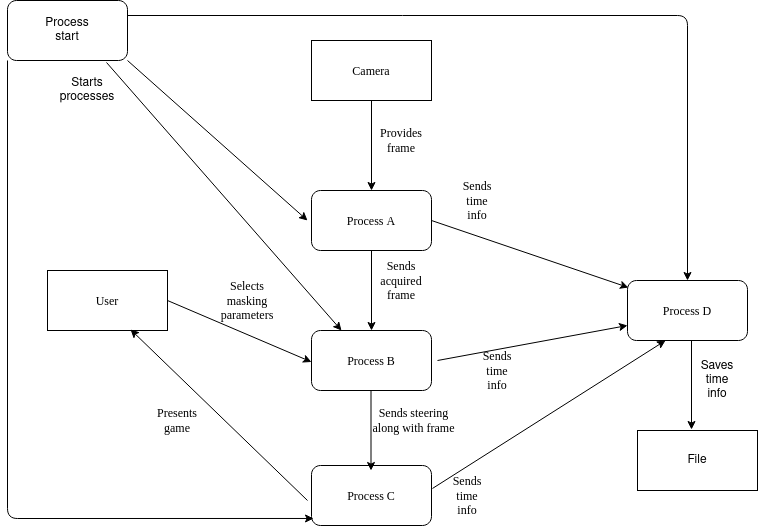

The diagram above was exported from draw.io. Its source (the exported page's mxGraphModel, read from the mxfile embedded in the PNG):
<mxGraphModel dx="1422" dy="764" grid="1" gridSize="10" guides="1" tooltips="1" connect="1" arrows="1" fold="1" page="1" pageScale="1" pageWidth="827" pageHeight="1169" math="0" shadow="0">
  <root>
    <mxCell id="0" />
    <mxCell id="1" parent="0" />
    <mxCell id="isBBYJkVRbDYHEpD7jui-3" value="Process A" style="rounded=1;whiteSpace=wrap;html=1;fontFamily=Times New Roman;" parent="1" vertex="1">
      <mxGeometry x="354" y="270" width="120" height="60" as="geometry" />
    </mxCell>
    <mxCell id="isBBYJkVRbDYHEpD7jui-4" value="&lt;div&gt;Camera&lt;/div&gt;" style="rounded=0;whiteSpace=wrap;html=1;fontFamily=Times New Roman;" parent="1" vertex="1">
      <mxGeometry x="354" y="120" width="120" height="60" as="geometry" />
    </mxCell>
    <mxCell id="isBBYJkVRbDYHEpD7jui-5" value="" style="endArrow=classic;html=1;fontFamily=Times New Roman;entryX=0.5;entryY=0;entryDx=0;entryDy=0;exitX=0.5;exitY=1;exitDx=0;exitDy=0;" parent="1" source="isBBYJkVRbDYHEpD7jui-4" target="isBBYJkVRbDYHEpD7jui-3" edge="1">
      <mxGeometry width="50" height="50" relative="1" as="geometry">
        <mxPoint x="413.5" y="185" as="sourcePoint" />
        <mxPoint x="413.5" y="255" as="targetPoint" />
      </mxGeometry>
    </mxCell>
    <mxCell id="isBBYJkVRbDYHEpD7jui-6" value="Provides frame" style="text;html=1;strokeColor=none;fillColor=none;align=center;verticalAlign=middle;whiteSpace=wrap;rounded=0;fontFamily=Times New Roman;" parent="1" vertex="1">
      <mxGeometry x="424" y="210" width="40" height="20" as="geometry" />
    </mxCell>
    <mxCell id="isBBYJkVRbDYHEpD7jui-7" value="Process B" style="rounded=1;whiteSpace=wrap;html=1;fontFamily=Times New Roman;" parent="1" vertex="1">
      <mxGeometry x="354" y="410" width="120" height="60" as="geometry" />
    </mxCell>
    <mxCell id="isBBYJkVRbDYHEpD7jui-8" value="Process C" style="rounded=1;whiteSpace=wrap;html=1;fontFamily=Times New Roman;" parent="1" vertex="1">
      <mxGeometry x="354" y="545" width="120" height="60" as="geometry" />
    </mxCell>
    <mxCell id="isBBYJkVRbDYHEpD7jui-9" value="Process D" style="rounded=1;whiteSpace=wrap;html=1;fontFamily=Times New Roman;" parent="1" vertex="1">
      <mxGeometry x="670" y="360" width="120" height="60" as="geometry" />
    </mxCell>
    <mxCell id="isBBYJkVRbDYHEpD7jui-10" value="" style="endArrow=classic;html=1;fontFamily=Times New Roman;entryX=0.5;entryY=0;entryDx=0;entryDy=0;exitX=0.5;exitY=1;exitDx=0;exitDy=0;" parent="1" source="isBBYJkVRbDYHEpD7jui-3" target="isBBYJkVRbDYHEpD7jui-7" edge="1">
      <mxGeometry width="50" height="50" relative="1" as="geometry">
        <mxPoint x="414" y="400" as="sourcePoint" />
        <mxPoint x="439" y="340" as="targetPoint" />
      </mxGeometry>
    </mxCell>
    <mxCell id="isBBYJkVRbDYHEpD7jui-12" value="Sends acquired frame" style="text;html=1;strokeColor=none;fillColor=none;align=center;verticalAlign=middle;whiteSpace=wrap;rounded=0;fontFamily=Times New Roman;" parent="1" vertex="1">
      <mxGeometry x="424" y="350" width="40" height="20" as="geometry" />
    </mxCell>
    <mxCell id="isBBYJkVRbDYHEpD7jui-13" value="" style="endArrow=classic;html=1;fontFamily=Times New Roman;entryX=0.5;entryY=0;entryDx=0;entryDy=0;exitX=0.5;exitY=1;exitDx=0;exitDy=0;" parent="1" edge="1">
      <mxGeometry width="50" height="50" relative="1" as="geometry">
        <mxPoint x="413.5" y="470" as="sourcePoint" />
        <mxPoint x="413.5" y="550" as="targetPoint" />
      </mxGeometry>
    </mxCell>
    <mxCell id="isBBYJkVRbDYHEpD7jui-14" value="Sends steering along with frame" style="text;html=1;strokeColor=none;fillColor=none;align=center;verticalAlign=middle;whiteSpace=wrap;rounded=0;fontFamily=Times New Roman;" parent="1" vertex="1">
      <mxGeometry x="414" y="490" width="85" height="20" as="geometry" />
    </mxCell>
    <mxCell id="isBBYJkVRbDYHEpD7jui-15" value="User" style="rounded=0;whiteSpace=wrap;html=1;fontFamily=Times New Roman;" parent="1" vertex="1">
      <mxGeometry x="90" y="350" width="120" height="60" as="geometry" />
    </mxCell>
    <mxCell id="isBBYJkVRbDYHEpD7jui-16" value="" style="endArrow=classic;html=1;fontFamily=Times New Roman;entryX=0.692;entryY=0.983;entryDx=0;entryDy=0;entryPerimeter=0;" parent="1" target="isBBYJkVRbDYHEpD7jui-15" edge="1">
      <mxGeometry width="50" height="50" relative="1" as="geometry">
        <mxPoint x="350" y="580" as="sourcePoint" />
        <mxPoint x="210" y="530" as="targetPoint" />
      </mxGeometry>
    </mxCell>
    <mxCell id="isBBYJkVRbDYHEpD7jui-17" value="Presents game" style="text;html=1;strokeColor=none;fillColor=none;align=center;verticalAlign=middle;whiteSpace=wrap;rounded=0;fontFamily=Times New Roman;" parent="1" vertex="1">
      <mxGeometry x="200" y="490" width="40" height="20" as="geometry" />
    </mxCell>
    <mxCell id="isBBYJkVRbDYHEpD7jui-18" value="" style="endArrow=classic;html=1;fontFamily=Times New Roman;exitX=1;exitY=0.5;exitDx=0;exitDy=0;" parent="1" source="isBBYJkVRbDYHEpD7jui-15" edge="1">
      <mxGeometry width="50" height="50" relative="1" as="geometry">
        <mxPoint x="180" y="330" as="sourcePoint" />
        <mxPoint x="354" y="441.4634146341464" as="targetPoint" />
      </mxGeometry>
    </mxCell>
    <mxCell id="isBBYJkVRbDYHEpD7jui-21" value="Selects masking parameters" style="text;html=1;strokeColor=none;fillColor=none;align=center;verticalAlign=middle;whiteSpace=wrap;rounded=0;fontFamily=Times New Roman;" parent="1" vertex="1">
      <mxGeometry x="270" y="370" width="40" height="20" as="geometry" />
    </mxCell>
    <mxCell id="isBBYJkVRbDYHEpD7jui-23" value="" style="endArrow=classic;startArrow=none;html=1;fontFamily=Times New Roman;entryX=0.317;entryY=1;entryDx=0;entryDy=0;exitX=1.008;exitY=0.383;exitDx=0;exitDy=0;exitPerimeter=0;entryPerimeter=0;startFill=0;" parent="1" source="isBBYJkVRbDYHEpD7jui-8" target="isBBYJkVRbDYHEpD7jui-9" edge="1">
      <mxGeometry width="50" height="50" relative="1" as="geometry">
        <mxPoint x="380" y="540" as="sourcePoint" />
        <mxPoint x="430" y="490" as="targetPoint" />
        <Array as="points" />
      </mxGeometry>
    </mxCell>
    <mxCell id="isBBYJkVRbDYHEpD7jui-24" value="" style="endArrow=classic;startArrow=none;html=1;fontFamily=Times New Roman;entryX=0;entryY=0.75;entryDx=0;entryDy=0;startFill=0;" parent="1" target="isBBYJkVRbDYHEpD7jui-9" edge="1">
      <mxGeometry width="50" height="50" relative="1" as="geometry">
        <mxPoint x="480" y="440" as="sourcePoint" />
        <mxPoint x="570" y="360" as="targetPoint" />
      </mxGeometry>
    </mxCell>
    <mxCell id="isBBYJkVRbDYHEpD7jui-25" value="" style="endArrow=classic;startArrow=none;html=1;fontFamily=Times New Roman;exitX=1;exitY=0.5;exitDx=0;exitDy=0;entryX=0.008;entryY=0.117;entryDx=0;entryDy=0;entryPerimeter=0;startFill=0;" parent="1" source="isBBYJkVRbDYHEpD7jui-3" target="isBBYJkVRbDYHEpD7jui-9" edge="1">
      <mxGeometry width="50" height="50" relative="1" as="geometry">
        <mxPoint x="540" y="350" as="sourcePoint" />
        <mxPoint x="590" y="300" as="targetPoint" />
      </mxGeometry>
    </mxCell>
    <mxCell id="isBBYJkVRbDYHEpD7jui-26" value="Sends time info" style="text;html=1;strokeColor=none;fillColor=none;align=center;verticalAlign=middle;whiteSpace=wrap;rounded=0;fontFamily=Times New Roman;" parent="1" vertex="1">
      <mxGeometry x="500" y="270" width="40" height="20" as="geometry" />
    </mxCell>
    <mxCell id="isBBYJkVRbDYHEpD7jui-27" value="Sends time info" style="text;html=1;strokeColor=none;fillColor=none;align=center;verticalAlign=middle;whiteSpace=wrap;rounded=0;fontFamily=Times New Roman;" parent="1" vertex="1">
      <mxGeometry x="520" y="440" width="40" height="20" as="geometry" />
    </mxCell>
    <mxCell id="isBBYJkVRbDYHEpD7jui-28" value="Sends time info" style="text;html=1;strokeColor=none;fillColor=none;align=center;verticalAlign=middle;whiteSpace=wrap;rounded=0;fontFamily=Times New Roman;" parent="1" vertex="1">
      <mxGeometry x="490" y="565" width="40" height="20" as="geometry" />
    </mxCell>
    <mxCell id="lLwhqwWtwZXCffi2D9OI-2" value="File" style="rounded=0;whiteSpace=wrap;html=1;" vertex="1" parent="1">
      <mxGeometry x="680" y="510" width="120" height="60" as="geometry" />
    </mxCell>
    <mxCell id="lLwhqwWtwZXCffi2D9OI-3" value="" style="endArrow=classic;html=1;" edge="1" parent="1">
      <mxGeometry width="50" height="50" relative="1" as="geometry">
        <mxPoint x="734" y="420" as="sourcePoint" />
        <mxPoint x="734" y="509" as="targetPoint" />
      </mxGeometry>
    </mxCell>
    <mxCell id="lLwhqwWtwZXCffi2D9OI-4" value="Saves time info" style="text;html=1;strokeColor=none;fillColor=none;align=center;verticalAlign=middle;whiteSpace=wrap;rounded=0;" vertex="1" parent="1">
      <mxGeometry x="740" y="450" width="40" height="20" as="geometry" />
    </mxCell>
    <mxCell id="lLwhqwWtwZXCffi2D9OI-5" value="" style="rounded=1;whiteSpace=wrap;html=1;" vertex="1" parent="1">
      <mxGeometry x="50" y="80" width="120" height="60" as="geometry" />
    </mxCell>
    <mxCell id="lLwhqwWtwZXCffi2D9OI-6" value="Process start" style="text;html=1;strokeColor=none;fillColor=none;align=center;verticalAlign=middle;whiteSpace=wrap;rounded=0;" vertex="1" parent="1">
      <mxGeometry x="90" y="100" width="40" height="20" as="geometry" />
    </mxCell>
    <mxCell id="lLwhqwWtwZXCffi2D9OI-7" value="" style="endArrow=classic;html=1;exitX=1;exitY=1;exitDx=0;exitDy=0;" edge="1" parent="1" source="lLwhqwWtwZXCffi2D9OI-5">
      <mxGeometry width="50" height="50" relative="1" as="geometry">
        <mxPoint x="160" y="245" as="sourcePoint" />
        <mxPoint x="350" y="300" as="targetPoint" />
      </mxGeometry>
    </mxCell>
    <mxCell id="lLwhqwWtwZXCffi2D9OI-8" value="" style="endArrow=classic;html=1;entryX=0.25;entryY=0;entryDx=0;entryDy=0;exitX=0.825;exitY=1.033;exitDx=0;exitDy=0;exitPerimeter=0;" edge="1" parent="1" source="lLwhqwWtwZXCffi2D9OI-5" target="isBBYJkVRbDYHEpD7jui-7">
      <mxGeometry width="50" height="50" relative="1" as="geometry">
        <mxPoint x="30" y="270" as="sourcePoint" />
        <mxPoint x="80" y="220" as="targetPoint" />
      </mxGeometry>
    </mxCell>
    <mxCell id="lLwhqwWtwZXCffi2D9OI-9" value="" style="endArrow=classic;html=1;entryX=0.5;entryY=0;entryDx=0;entryDy=0;exitX=1;exitY=0.25;exitDx=0;exitDy=0;" edge="1" parent="1" source="lLwhqwWtwZXCffi2D9OI-5" target="isBBYJkVRbDYHEpD7jui-9">
      <mxGeometry width="50" height="50" relative="1" as="geometry">
        <mxPoint x="310" y="80" as="sourcePoint" />
        <mxPoint x="360" y="30" as="targetPoint" />
        <Array as="points">
          <mxPoint x="730" y="95" />
        </Array>
      </mxGeometry>
    </mxCell>
    <mxCell id="lLwhqwWtwZXCffi2D9OI-10" value="" style="endArrow=classic;html=1;entryX=0.017;entryY=0.883;entryDx=0;entryDy=0;entryPerimeter=0;exitX=0;exitY=1;exitDx=0;exitDy=0;" edge="1" parent="1" source="lLwhqwWtwZXCffi2D9OI-5" target="isBBYJkVRbDYHEpD7jui-8">
      <mxGeometry width="50" height="50" relative="1" as="geometry">
        <mxPoint x="60" y="590" as="sourcePoint" />
        <mxPoint x="110" y="540" as="targetPoint" />
        <Array as="points">
          <mxPoint x="50" y="598" />
        </Array>
      </mxGeometry>
    </mxCell>
    <mxCell id="lLwhqwWtwZXCffi2D9OI-11" value="Starts processes" style="text;html=1;strokeColor=none;fillColor=none;align=center;verticalAlign=middle;whiteSpace=wrap;rounded=0;" vertex="1" parent="1">
      <mxGeometry x="110" y="160" width="40" height="20" as="geometry" />
    </mxCell>
  </root>
</mxGraphModel>